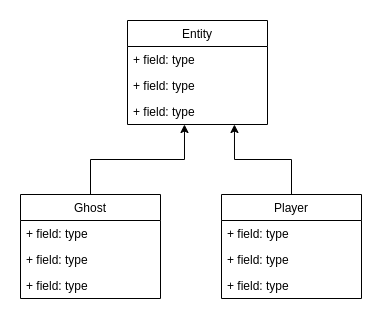

The diagram above was exported from draw.io. Its source (the exported page's mxGraphModel, read from the mxfile embedded in the PNG):
<mxGraphModel dx="1434" dy="802" grid="0" gridSize="10" guides="1" tooltips="1" connect="1" arrows="1" fold="1" page="1" pageScale="1" pageWidth="827" pageHeight="1169" math="0" shadow="0">
  <root>
    <mxCell id="0" />
    <mxCell id="1" parent="0" />
    <mxCell id="SsKj-9n6q3bhG95HahqQ-9" value="Entity" style="swimlane;fontStyle=0;childLayout=stackLayout;horizontal=1;startSize=26;fillColor=none;horizontalStack=0;resizeParent=1;resizeParentMax=0;resizeLast=0;collapsible=1;marginBottom=0;" parent="1" vertex="1">
      <mxGeometry x="360" y="76" width="140" height="104" as="geometry" />
    </mxCell>
    <mxCell id="SsKj-9n6q3bhG95HahqQ-10" value="+ field: type" style="text;strokeColor=none;fillColor=none;align=left;verticalAlign=top;spacingLeft=4;spacingRight=4;overflow=hidden;rotatable=0;points=[[0,0.5],[1,0.5]];portConstraint=eastwest;" parent="SsKj-9n6q3bhG95HahqQ-9" vertex="1">
      <mxGeometry y="26" width="140" height="26" as="geometry" />
    </mxCell>
    <mxCell id="SsKj-9n6q3bhG95HahqQ-11" value="+ field: type" style="text;strokeColor=none;fillColor=none;align=left;verticalAlign=top;spacingLeft=4;spacingRight=4;overflow=hidden;rotatable=0;points=[[0,0.5],[1,0.5]];portConstraint=eastwest;" parent="SsKj-9n6q3bhG95HahqQ-9" vertex="1">
      <mxGeometry y="52" width="140" height="26" as="geometry" />
    </mxCell>
    <mxCell id="SsKj-9n6q3bhG95HahqQ-12" value="+ field: type" style="text;strokeColor=none;fillColor=none;align=left;verticalAlign=top;spacingLeft=4;spacingRight=4;overflow=hidden;rotatable=0;points=[[0,0.5],[1,0.5]];portConstraint=eastwest;" parent="SsKj-9n6q3bhG95HahqQ-9" vertex="1">
      <mxGeometry y="78" width="140" height="26" as="geometry" />
    </mxCell>
    <mxCell id="M6ueSzNYWqB-gx4mo1Zf-12" style="edgeStyle=orthogonalEdgeStyle;rounded=0;orthogonalLoop=1;jettySize=auto;html=1;exitX=0.5;exitY=0;exitDx=0;exitDy=0;entryX=0.407;entryY=1;entryDx=0;entryDy=0;entryPerimeter=0;" edge="1" parent="1" source="M6ueSzNYWqB-gx4mo1Zf-3" target="SsKj-9n6q3bhG95HahqQ-12">
      <mxGeometry relative="1" as="geometry" />
    </mxCell>
    <mxCell id="M6ueSzNYWqB-gx4mo1Zf-3" value="Ghost" style="swimlane;fontStyle=0;childLayout=stackLayout;horizontal=1;startSize=26;fillColor=none;horizontalStack=0;resizeParent=1;resizeParentMax=0;resizeLast=0;collapsible=1;marginBottom=0;" vertex="1" parent="1">
      <mxGeometry x="253" y="250" width="140" height="104" as="geometry" />
    </mxCell>
    <mxCell id="M6ueSzNYWqB-gx4mo1Zf-4" value="+ field: type" style="text;strokeColor=none;fillColor=none;align=left;verticalAlign=top;spacingLeft=4;spacingRight=4;overflow=hidden;rotatable=0;points=[[0,0.5],[1,0.5]];portConstraint=eastwest;" vertex="1" parent="M6ueSzNYWqB-gx4mo1Zf-3">
      <mxGeometry y="26" width="140" height="26" as="geometry" />
    </mxCell>
    <mxCell id="M6ueSzNYWqB-gx4mo1Zf-5" value="+ field: type" style="text;strokeColor=none;fillColor=none;align=left;verticalAlign=top;spacingLeft=4;spacingRight=4;overflow=hidden;rotatable=0;points=[[0,0.5],[1,0.5]];portConstraint=eastwest;" vertex="1" parent="M6ueSzNYWqB-gx4mo1Zf-3">
      <mxGeometry y="52" width="140" height="26" as="geometry" />
    </mxCell>
    <mxCell id="M6ueSzNYWqB-gx4mo1Zf-6" value="+ field: type" style="text;strokeColor=none;fillColor=none;align=left;verticalAlign=top;spacingLeft=4;spacingRight=4;overflow=hidden;rotatable=0;points=[[0,0.5],[1,0.5]];portConstraint=eastwest;" vertex="1" parent="M6ueSzNYWqB-gx4mo1Zf-3">
      <mxGeometry y="78" width="140" height="26" as="geometry" />
    </mxCell>
    <mxCell id="M6ueSzNYWqB-gx4mo1Zf-13" style="edgeStyle=orthogonalEdgeStyle;rounded=0;orthogonalLoop=1;jettySize=auto;html=1;exitX=0.5;exitY=0;exitDx=0;exitDy=0;entryX=0.764;entryY=1;entryDx=0;entryDy=0;entryPerimeter=0;" edge="1" parent="1" source="M6ueSzNYWqB-gx4mo1Zf-7" target="SsKj-9n6q3bhG95HahqQ-12">
      <mxGeometry relative="1" as="geometry" />
    </mxCell>
    <mxCell id="M6ueSzNYWqB-gx4mo1Zf-7" value="Player" style="swimlane;fontStyle=0;childLayout=stackLayout;horizontal=1;startSize=26;fillColor=none;horizontalStack=0;resizeParent=1;resizeParentMax=0;resizeLast=0;collapsible=1;marginBottom=0;" vertex="1" parent="1">
      <mxGeometry x="454" y="250" width="140" height="104" as="geometry" />
    </mxCell>
    <mxCell id="M6ueSzNYWqB-gx4mo1Zf-8" value="+ field: type" style="text;strokeColor=none;fillColor=none;align=left;verticalAlign=top;spacingLeft=4;spacingRight=4;overflow=hidden;rotatable=0;points=[[0,0.5],[1,0.5]];portConstraint=eastwest;" vertex="1" parent="M6ueSzNYWqB-gx4mo1Zf-7">
      <mxGeometry y="26" width="140" height="26" as="geometry" />
    </mxCell>
    <mxCell id="M6ueSzNYWqB-gx4mo1Zf-9" value="+ field: type" style="text;strokeColor=none;fillColor=none;align=left;verticalAlign=top;spacingLeft=4;spacingRight=4;overflow=hidden;rotatable=0;points=[[0,0.5],[1,0.5]];portConstraint=eastwest;" vertex="1" parent="M6ueSzNYWqB-gx4mo1Zf-7">
      <mxGeometry y="52" width="140" height="26" as="geometry" />
    </mxCell>
    <mxCell id="M6ueSzNYWqB-gx4mo1Zf-10" value="+ field: type" style="text;strokeColor=none;fillColor=none;align=left;verticalAlign=top;spacingLeft=4;spacingRight=4;overflow=hidden;rotatable=0;points=[[0,0.5],[1,0.5]];portConstraint=eastwest;" vertex="1" parent="M6ueSzNYWqB-gx4mo1Zf-7">
      <mxGeometry y="78" width="140" height="26" as="geometry" />
    </mxCell>
  </root>
</mxGraphModel>